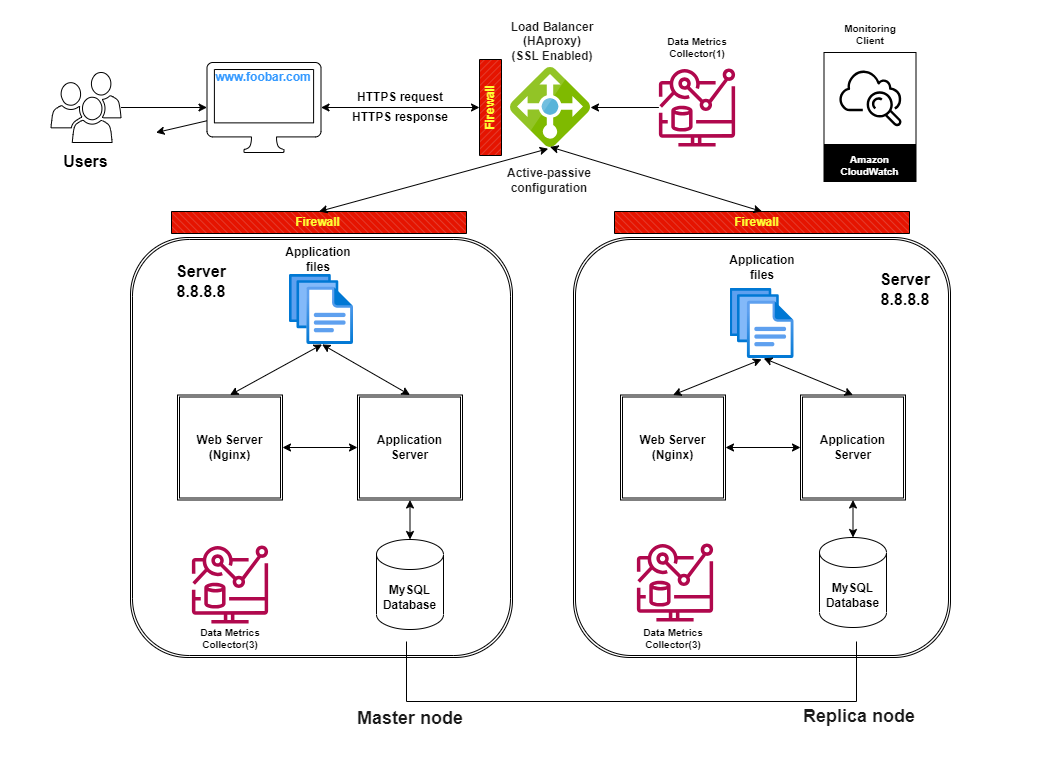

The diagram above was exported from draw.io. Its source (the exported page's mxGraphModel, read from the mxfile embedded in the PNG):
<mxGraphModel dx="1693" dy="203" grid="0" gridSize="10" guides="1" tooltips="1" connect="1" arrows="1" fold="1" page="1" pageScale="1" pageWidth="413" pageHeight="583" background="#FFFFFF" math="0" shadow="0">
  <root>
    <mxCell id="0" />
    <mxCell id="1" parent="0" />
    <mxCell id="150" value="" style="rounded=0;whiteSpace=wrap;html=1;strokeColor=none;fontSize=10;fontColor=#000000;fillColor=none;" vertex="1" parent="1">
      <mxGeometry x="-97" y="628" width="1040" height="761" as="geometry" />
    </mxCell>
    <mxCell id="130" value="" style="verticalLabelPosition=bottom;verticalAlign=top;html=1;shape=mxgraph.basic.patternFillRect;fillStyle=diagRev;step=5;fillStrokeWidth=0.2;fillStrokeColor=#dddddd;direction=west;fillColor=#e51400;fontColor=#000000;strokeColor=#000000;" vertex="1" parent="1">
      <mxGeometry x="74" y="839" width="295" height="22" as="geometry" />
    </mxCell>
    <mxCell id="4" value="" style="edgeStyle=none;html=1;strokeColor=#000000;" parent="1" source="2" target="3" edge="1">
      <mxGeometry relative="1" as="geometry" />
    </mxCell>
    <mxCell id="2" value="" style="sketch=0;pointerEvents=1;shadow=0;dashed=0;html=1;labelPosition=center;verticalLabelPosition=bottom;verticalAlign=top;outlineConnect=0;align=center;shape=mxgraph.office.users.users;fillStyle=solid;" parent="1" vertex="1">
      <mxGeometry x="-46.5" y="700" width="70" height="70" as="geometry" />
    </mxCell>
    <mxCell id="83" value="" style="edgeStyle=none;html=1;" parent="1" source="3" edge="1">
      <mxGeometry relative="1" as="geometry">
        <mxPoint x="58.5" y="760.1162790697674" as="targetPoint" />
      </mxGeometry>
    </mxCell>
    <mxCell id="3" value="" style="sketch=0;pointerEvents=1;shadow=0;dashed=0;html=1;labelPosition=center;verticalLabelPosition=bottom;verticalAlign=top;outlineConnect=0;align=center;shape=mxgraph.office.devices.mac_client;movable=1;resizable=1;rotatable=1;deletable=1;editable=1;connectable=1;fillStyle=solid;" parent="1" vertex="1">
      <mxGeometry x="109.5" y="690" width="114" height="90" as="geometry" />
    </mxCell>
    <mxCell id="6" value="www.foobar.com&lt;br&gt;" style="text;align=center;html=1;verticalAlign=middle;whiteSpace=wrap;rounded=0;fontStyle=1;movable=1;resizable=1;rotatable=1;deletable=1;editable=1;connectable=1;fontColor=#3399FF;" parent="1" vertex="1">
      <mxGeometry x="116.5" y="690" width="100" height="30" as="geometry" />
    </mxCell>
    <mxCell id="16" value="" style="shape=ext;double=1;rounded=1;whiteSpace=wrap;html=1;fontFamily=Helvetica;fontSize=12;align=center;strokeColor=#000000;fillColor=none;" parent="1" vertex="1">
      <mxGeometry x="476" y="865" width="377" height="420" as="geometry" />
    </mxCell>
    <mxCell id="22" value="Web Server&lt;br&gt;(Nginx)" style="shape=ext;double=1;whiteSpace=wrap;html=1;aspect=fixed;fontStyle=1;fillStyle=solid;" parent="1" vertex="1">
      <mxGeometry x="523" y="1022.5" width="105" height="105" as="geometry" />
    </mxCell>
    <mxCell id="32" value="Application Server" style="shape=ext;double=1;whiteSpace=wrap;html=1;aspect=fixed;fontStyle=1;fillStyle=solid;" parent="1" vertex="1">
      <mxGeometry x="703" y="1022.5" width="105" height="105" as="geometry" />
    </mxCell>
    <mxCell id="36" value="" style="aspect=fixed;html=1;points=[];align=center;image;fontSize=12;image=img/lib/azure2/general/Files.svg;" parent="1" vertex="1">
      <mxGeometry x="632.5" y="916" width="64" height="70" as="geometry" />
    </mxCell>
    <mxCell id="38" value="&lt;p style=&quot;line-height: 120%;&quot;&gt;MySQL&lt;br&gt;Database&lt;br&gt;&lt;/p&gt;" style="shape=cylinder3;whiteSpace=wrap;html=1;boundedLbl=1;backgroundOutline=1;size=15;fontStyle=1;verticalAlign=middle;" parent="1" vertex="1">
      <mxGeometry x="722" y="1165" width="67" height="90" as="geometry" />
    </mxCell>
    <mxCell id="40" value="" style="endArrow=classic;startArrow=classic;html=1;fontColor=#3399FF;exitX=0;exitY=0.5;exitDx=0;exitDy=0;entryX=1;entryY=0.5;entryDx=0;entryDy=0;strokeColor=#000000;" parent="1" source="32" target="22" edge="1">
      <mxGeometry width="50" height="50" relative="1" as="geometry">
        <mxPoint x="473" y="1085" as="sourcePoint" />
        <mxPoint x="533" y="1085" as="targetPoint" />
      </mxGeometry>
    </mxCell>
    <mxCell id="44" value="Application files" style="text;align=center;html=1;verticalAlign=middle;whiteSpace=wrap;rounded=0;fontStyle=1;fontColor=#000000;" parent="1" vertex="1">
      <mxGeometry x="629" y="880" width="72" height="30" as="geometry" />
    </mxCell>
    <mxCell id="45" value="Users" style="text;align=center;html=1;verticalAlign=middle;whiteSpace=wrap;rounded=0;fontStyle=1;fontSize=16;fontColor=#000000;" parent="1" vertex="1">
      <mxGeometry x="-48" y="774" width="73" height="30" as="geometry" />
    </mxCell>
    <mxCell id="46" value="Server&lt;br style=&quot;font-size: 16px;&quot;&gt;8.8.8.8" style="text;align=center;html=1;verticalAlign=middle;whiteSpace=wrap;rounded=0;fontSize=16;fontStyle=1;fontColor=#000000;" parent="1" vertex="1">
      <mxGeometry x="743" y="902" width="130" height="30" as="geometry" />
    </mxCell>
    <mxCell id="51" value="HTTPS response" style="text;align=center;html=1;verticalAlign=middle;whiteSpace=wrap;rounded=0;fontSize=12;movable=1;resizable=1;rotatable=1;deletable=1;editable=1;connectable=1;fontColor=#000000;fontStyle=1;rotation=0;" parent="1" vertex="1">
      <mxGeometry x="248" y="738" width="110" height="13" as="geometry" />
    </mxCell>
    <mxCell id="84" value="" style="sketch=0;aspect=fixed;html=1;points=[];align=center;image;fontSize=12;image=img/lib/mscae/Load_Balancer_feature.svg;" parent="1" vertex="1">
      <mxGeometry x="413" y="695" width="80" height="80" as="geometry" />
    </mxCell>
    <mxCell id="88" value="" style="shape=ext;double=1;rounded=1;whiteSpace=wrap;html=1;fontFamily=Helvetica;fontSize=12;align=center;strokeColor=#000000;fillColor=none;" parent="1" vertex="1">
      <mxGeometry x="33" y="865" width="382" height="420" as="geometry" />
    </mxCell>
    <mxCell id="89" value="Web Server&lt;br&gt;(Nginx)" style="shape=ext;double=1;whiteSpace=wrap;html=1;aspect=fixed;fontStyle=1;fillStyle=solid;" parent="1" vertex="1">
      <mxGeometry x="80" y="1022.5" width="105" height="105" as="geometry" />
    </mxCell>
    <mxCell id="90" value="Application Server" style="shape=ext;double=1;whiteSpace=wrap;html=1;aspect=fixed;fontStyle=1;fillStyle=solid;" parent="1" vertex="1">
      <mxGeometry x="260" y="1022.5" width="105" height="105" as="geometry" />
    </mxCell>
    <mxCell id="91" value="" style="aspect=fixed;html=1;points=[];align=center;image;fontSize=12;image=img/lib/azure2/general/Files.svg;" parent="1" vertex="1">
      <mxGeometry x="192" y="902" width="64" height="70" as="geometry" />
    </mxCell>
    <mxCell id="92" value="&lt;p style=&quot;line-height: 120%;&quot;&gt;MySQL&lt;br&gt;Database&lt;br&gt;&lt;/p&gt;" style="shape=cylinder3;whiteSpace=wrap;html=1;boundedLbl=1;backgroundOutline=1;size=15;fontStyle=1;verticalAlign=middle;" parent="1" vertex="1">
      <mxGeometry x="279" y="1167" width="67" height="90" as="geometry" />
    </mxCell>
    <mxCell id="94" value="" style="endArrow=classic;startArrow=classic;html=1;fontColor=#3399FF;exitX=0;exitY=0.5;exitDx=0;exitDy=0;entryX=1;entryY=0.5;entryDx=0;entryDy=0;strokeColor=#000000;" parent="1" source="90" target="89" edge="1">
      <mxGeometry width="50" height="50" relative="1" as="geometry">
        <mxPoint x="30" y="1085" as="sourcePoint" />
        <mxPoint x="90" y="1085" as="targetPoint" />
      </mxGeometry>
    </mxCell>
    <mxCell id="97" value="Application files" style="text;align=center;html=1;verticalAlign=middle;whiteSpace=wrap;rounded=0;fontStyle=1;fontColor=#000000;" parent="1" vertex="1">
      <mxGeometry x="185" y="872" width="72" height="30" as="geometry" />
    </mxCell>
    <mxCell id="98" value="Server&lt;br style=&quot;font-size: 16px;&quot;&gt;8.8.8.8" style="text;align=center;html=1;verticalAlign=middle;whiteSpace=wrap;rounded=0;fontSize=16;fontStyle=1;fontColor=#000000;" parent="1" vertex="1">
      <mxGeometry x="39" y="894" width="130" height="30" as="geometry" />
    </mxCell>
    <mxCell id="103" value="Load Balancer&lt;br&gt;(HAproxy)&lt;br&gt;(SSL Enabled)" style="text;strokeColor=none;align=center;fillColor=none;html=1;verticalAlign=middle;whiteSpace=wrap;rounded=0;fontColor=#1A1A1A;fontStyle=1" parent="1" vertex="1">
      <mxGeometry x="395" y="643" width="120" height="52" as="geometry" />
    </mxCell>
    <mxCell id="104" value="HTTPS request" style="text;align=center;html=1;verticalAlign=middle;whiteSpace=wrap;rounded=0;fontSize=12;movable=1;resizable=1;rotatable=1;deletable=1;editable=1;connectable=1;fontColor=#000000;fontStyle=1;rotation=0;" parent="1" vertex="1">
      <mxGeometry x="248" y="717" width="110" height="16" as="geometry" />
    </mxCell>
    <mxCell id="110" value="Active-passive&lt;br&gt;configuration" style="text;strokeColor=none;align=center;fillColor=none;html=1;verticalAlign=middle;whiteSpace=wrap;rounded=0;fontColor=#1A1A1A;fontStyle=1" parent="1" vertex="1">
      <mxGeometry x="404" y="793" width="96" height="30" as="geometry" />
    </mxCell>
    <mxCell id="113" value="" style="endArrow=classic;startArrow=classic;html=1;strokeColor=#000000;fontColor=#1A1A1A;entryX=0.5;entryY=1;entryDx=0;entryDy=0;exitX=0.5;exitY=0;exitDx=0;exitDy=0;exitPerimeter=0;" parent="1" source="92" target="90" edge="1">
      <mxGeometry width="50" height="50" relative="1" as="geometry">
        <mxPoint x="224" y="1191" as="sourcePoint" />
        <mxPoint x="274" y="1141" as="targetPoint" />
      </mxGeometry>
    </mxCell>
    <mxCell id="114" value="" style="endArrow=classic;startArrow=classic;html=1;strokeColor=#000000;fontColor=#1A1A1A;entryX=0.5;entryY=1;entryDx=0;entryDy=0;exitX=0.5;exitY=0;exitDx=0;exitDy=0;exitPerimeter=0;" parent="1" source="38" target="32" edge="1">
      <mxGeometry width="50" height="50" relative="1" as="geometry">
        <mxPoint x="740" y="1171" as="sourcePoint" />
        <mxPoint x="790" y="1121" as="targetPoint" />
      </mxGeometry>
    </mxCell>
    <mxCell id="115" value="" style="endArrow=classic;startArrow=classic;html=1;strokeColor=#000000;fontColor=#1A1A1A;entryX=0.509;entryY=0.999;entryDx=0;entryDy=0;entryPerimeter=0;exitX=0.5;exitY=0;exitDx=0;exitDy=0;" parent="1" source="89" target="91" edge="1">
      <mxGeometry width="50" height="50" relative="1" as="geometry">
        <mxPoint x="173" y="1033" as="sourcePoint" />
        <mxPoint x="223" y="983" as="targetPoint" />
      </mxGeometry>
    </mxCell>
    <mxCell id="116" value="" style="endArrow=classic;startArrow=classic;html=1;strokeColor=#000000;fontColor=#1A1A1A;entryX=0.5;entryY=0;entryDx=0;entryDy=0;exitX=0.509;exitY=0.999;exitDx=0;exitDy=0;exitPerimeter=0;" parent="1" source="91" target="90" edge="1">
      <mxGeometry width="50" height="50" relative="1" as="geometry">
        <mxPoint x="249" y="989" as="sourcePoint" />
        <mxPoint x="234.57600000000002" y="981.9300000000001" as="targetPoint" />
      </mxGeometry>
    </mxCell>
    <mxCell id="117" value="" style="endArrow=classic;startArrow=classic;html=1;strokeColor=#000000;fontColor=#1A1A1A;entryX=0.493;entryY=1.012;entryDx=0;entryDy=0;entryPerimeter=0;exitX=0.5;exitY=0;exitDx=0;exitDy=0;" parent="1" source="22" target="36" edge="1">
      <mxGeometry width="50" height="50" relative="1" as="geometry">
        <mxPoint x="614" y="1039" as="sourcePoint" />
        <mxPoint x="664" y="989" as="targetPoint" />
      </mxGeometry>
    </mxCell>
    <mxCell id="118" value="" style="endArrow=classic;startArrow=classic;html=1;strokeColor=#000000;fontColor=#1A1A1A;entryX=0.5;entryY=0;entryDx=0;entryDy=0;exitX=0.527;exitY=0.997;exitDx=0;exitDy=0;exitPerimeter=0;" parent="1" source="36" target="32" edge="1">
      <mxGeometry width="50" height="50" relative="1" as="geometry">
        <mxPoint x="672" y="1003" as="sourcePoint" />
        <mxPoint x="674.0520000000001" y="996.8399999999999" as="targetPoint" />
      </mxGeometry>
    </mxCell>
    <mxCell id="119" value="" style="shape=partialRectangle;whiteSpace=wrap;html=1;bottom=1;right=1;left=1;top=0;fillColor=none;routingCenterX=-0.5;fontColor=#1A1A1A;strokeColor=#000000;" parent="1" vertex="1">
      <mxGeometry x="309" y="1269" width="450" height="60" as="geometry" />
    </mxCell>
    <mxCell id="120" value="Master node" style="text;strokeColor=none;align=center;fillColor=none;html=1;verticalAlign=middle;whiteSpace=wrap;rounded=0;fontColor=#1A1A1A;fontStyle=1;fontSize=18;" parent="1" vertex="1">
      <mxGeometry x="247.5" y="1331" width="130" height="30" as="geometry" />
    </mxCell>
    <mxCell id="122" value="Replica node" style="text;strokeColor=none;align=center;fillColor=none;html=1;verticalAlign=middle;whiteSpace=wrap;rounded=0;fontColor=#1A1A1A;fontStyle=1;fontSize=18;" parent="1" vertex="1">
      <mxGeometry x="696.5" y="1329" width="130" height="30" as="geometry" />
    </mxCell>
    <mxCell id="126" value="" style="verticalLabelPosition=bottom;verticalAlign=top;html=1;shape=mxgraph.basic.patternFillRect;fillStyle=diagRev;step=5;fillStrokeWidth=0.2;fillStrokeColor=#dddddd;direction=south;fillColor=#e51400;fontColor=#000000;strokeColor=#000000;" vertex="1" parent="1">
      <mxGeometry x="382" y="687" width="22" height="96" as="geometry" />
    </mxCell>
    <mxCell id="127" value="" style="endArrow=classic;startArrow=classic;html=1;fontColor=#000000;entryX=0.5;entryY=1;entryDx=0;entryDy=0;entryPerimeter=0;strokeColor=#000000;" edge="1" parent="1" source="3" target="126">
      <mxGeometry width="50" height="50" relative="1" as="geometry">
        <mxPoint x="234" y="751" as="sourcePoint" />
        <mxPoint x="331" y="705" as="targetPoint" />
      </mxGeometry>
    </mxCell>
    <mxCell id="128" value="Firewall" style="text;strokeColor=none;align=center;fillColor=none;html=1;verticalAlign=middle;whiteSpace=wrap;rounded=0;fontColor=#FFFF33;direction=west;fontStyle=1;flipH=1;flipV=0;rotation=270;" vertex="1" parent="1">
      <mxGeometry x="363" y="720" width="60" height="30" as="geometry" />
    </mxCell>
    <mxCell id="131" value="Firewall" style="text;strokeColor=none;align=center;fillColor=none;html=1;verticalAlign=middle;whiteSpace=wrap;rounded=0;fontColor=#FFFF33;direction=east;fontStyle=1;flipH=1;flipV=0;rotation=0;" vertex="1" parent="1">
      <mxGeometry x="174.5" y="835" width="93" height="30" as="geometry" />
    </mxCell>
    <mxCell id="133" value="" style="verticalLabelPosition=bottom;verticalAlign=top;html=1;shape=mxgraph.basic.patternFillRect;fillStyle=diagRev;step=5;fillStrokeWidth=0.2;fillStrokeColor=#dddddd;direction=west;fillColor=#e51400;fontColor=#000000;strokeColor=#000000;" vertex="1" parent="1">
      <mxGeometry x="517" y="839" width="295" height="22" as="geometry" />
    </mxCell>
    <mxCell id="134" value="Firewall" style="text;strokeColor=none;align=center;fillColor=none;html=1;verticalAlign=middle;whiteSpace=wrap;rounded=0;fontColor=#FFFF33;direction=east;fontStyle=1;flipH=1;flipV=0;rotation=0;" vertex="1" parent="1">
      <mxGeometry x="613" y="835" width="93" height="30" as="geometry" />
    </mxCell>
    <mxCell id="135" value="" style="endArrow=classic;startArrow=classic;html=1;strokeColor=#000000;fontSize=16;fontColor=#FFFF33;entryX=0.471;entryY=1.015;entryDx=0;entryDy=0;entryPerimeter=0;exitX=0.5;exitY=1;exitDx=0;exitDy=0;exitPerimeter=0;" edge="1" parent="1" source="130" target="84">
      <mxGeometry width="50" height="50" relative="1" as="geometry">
        <mxPoint x="453" y="967" as="sourcePoint" />
        <mxPoint x="503" y="917" as="targetPoint" />
      </mxGeometry>
    </mxCell>
    <mxCell id="136" value="" style="endArrow=classic;startArrow=classic;html=1;strokeColor=#000000;fontSize=16;fontColor=#FFFF33;entryX=0.494;entryY=0.992;entryDx=0;entryDy=0;entryPerimeter=0;exitX=0.5;exitY=1;exitDx=0;exitDy=0;exitPerimeter=0;" edge="1" parent="1" source="133" target="84">
      <mxGeometry width="50" height="50" relative="1" as="geometry">
        <mxPoint x="438" y="887" as="sourcePoint" />
        <mxPoint x="488" y="837" as="targetPoint" />
      </mxGeometry>
    </mxCell>
    <mxCell id="140" value="" style="sketch=0;outlineConnect=0;fontColor=#232F3E;gradientColor=none;fillColor=#B0084D;strokeColor=none;dashed=0;verticalLabelPosition=bottom;verticalAlign=top;align=center;html=1;fontSize=12;fontStyle=0;aspect=fixed;pointerEvents=1;shape=mxgraph.aws4.cloudwatch_metrics_insights;" vertex="1" parent="1">
      <mxGeometry x="94" y="1173" width="77" height="78" as="geometry" />
    </mxCell>
    <mxCell id="141" value="" style="sketch=0;outlineConnect=0;fontColor=#232F3E;gradientColor=none;fillColor=#B0084D;strokeColor=none;dashed=0;verticalLabelPosition=bottom;verticalAlign=top;align=center;html=1;fontSize=12;fontStyle=0;aspect=fixed;pointerEvents=1;shape=mxgraph.aws4.cloudwatch_metrics_insights;" vertex="1" parent="1">
      <mxGeometry x="539" y="1171" width="77" height="78" as="geometry" />
    </mxCell>
    <mxCell id="143" value="" style="edgeStyle=none;html=1;strokeColor=#000000;fontSize=16;fontColor=#FFFF33;" edge="1" parent="1" source="142" target="84">
      <mxGeometry relative="1" as="geometry" />
    </mxCell>
    <mxCell id="142" value="" style="sketch=0;outlineConnect=0;fontColor=#232F3E;gradientColor=none;fillColor=#B0084D;strokeColor=none;dashed=0;verticalLabelPosition=bottom;verticalAlign=top;align=center;html=1;fontSize=12;fontStyle=0;aspect=fixed;pointerEvents=1;shape=mxgraph.aws4.cloudwatch_metrics_insights;" vertex="1" parent="1">
      <mxGeometry x="561" y="696" width="77" height="78" as="geometry" />
    </mxCell>
    <mxCell id="144" value="Amazon CloudWatch" style="sketch=0;outlineConnect=0;fontColor=#FFFFFF;gradientColor=none;strokeColor=default;fillColor=default;dashed=0;verticalLabelPosition=middle;verticalAlign=bottom;align=center;html=1;whiteSpace=wrap;fontSize=10;fontStyle=1;spacing=3;shape=mxgraph.aws4.productIcon;prIcon=mxgraph.aws4.cloudwatch;" vertex="1" parent="1">
      <mxGeometry x="726" y="679.5" width="93" height="130" as="geometry" />
    </mxCell>
    <mxCell id="145" value="Data Metrics&lt;br style=&quot;font-size: 10px;&quot;&gt;Collector(1)" style="text;strokeColor=none;align=center;fillColor=none;html=1;verticalAlign=middle;whiteSpace=wrap;rounded=0;fontSize=10;fontColor=#000000;fontStyle=1" vertex="1" parent="1">
      <mxGeometry x="523.5" y="660" width="152" height="30" as="geometry" />
    </mxCell>
    <mxCell id="146" value="Data Metrics&lt;br&gt;Collector(3)" style="text;strokeColor=none;align=center;fillColor=none;html=1;verticalAlign=middle;whiteSpace=wrap;rounded=0;fontSize=10;fontColor=#000000;fontStyle=1" vertex="1" parent="1">
      <mxGeometry x="56.5" y="1251" width="152" height="30" as="geometry" />
    </mxCell>
    <mxCell id="147" value="Data Metrics&lt;br&gt;Collector(3)" style="text;strokeColor=none;align=center;fillColor=none;html=1;verticalAlign=middle;whiteSpace=wrap;rounded=0;fontSize=10;fontColor=#000000;fontStyle=1" vertex="1" parent="1">
      <mxGeometry x="499.5" y="1251" width="152" height="30" as="geometry" />
    </mxCell>
    <mxCell id="148" value="Monitoring Client" style="text;strokeColor=none;align=center;fillColor=none;html=1;verticalAlign=middle;whiteSpace=wrap;rounded=0;fontSize=10;fontColor=#000000;fontStyle=1" vertex="1" parent="1">
      <mxGeometry x="742.5" y="647" width="60" height="30" as="geometry" />
    </mxCell>
  </root>
</mxGraphModel>